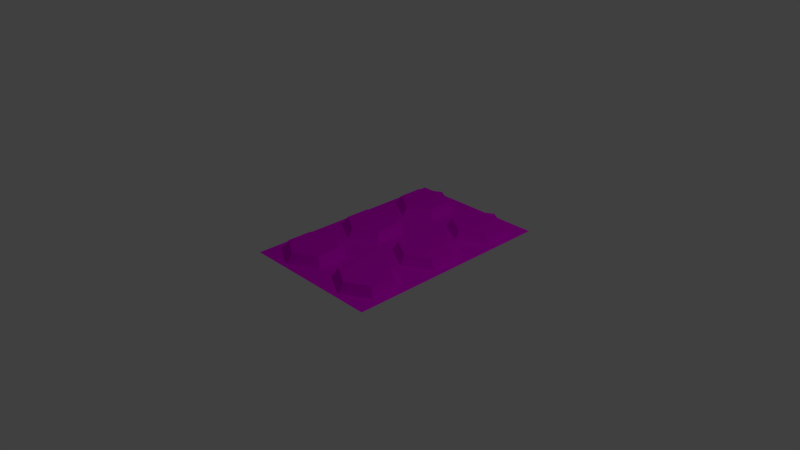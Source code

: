 # Source: pilulas01.blend  (saved by Blender 2.79.0; exported with 4.5.12 LTS)
import bpy
from mathutils import Matrix  # noqa: F401  (used for matrix-valued properties, if any)

bpy.ops.wm.read_factory_settings(use_empty=True)
scene = bpy.context.scene
scene.name = 'Scene'

# ---- collections
col_collection_1 = bpy.data.collections.new('Collection 1'); scene.collection.children.link(col_collection_1)

# ---- images (referenced by path relative to the original .blend; pixels are not part of the script)
import os
ASSET_DIR = os.environ.get("B2B_ASSET_DIR", "")  # directory of the original .blend (textures are referenced by path, not embedded)
HERE = os.path.dirname(os.path.abspath(__file__))  # packed textures are extracted next to this script under _unpacked/

def load_image(name, relpath, width, height, colorspace="sRGB"):
    """Load a texture the original file referenced (path relative to the .blend, or extracted next to this script)."""
    p = next((c for c in (os.path.join(HERE, relpath), os.path.join(ASSET_DIR, relpath)) if relpath and os.path.exists(c)), "")
    if p:
        img = bpy.data.images.load(p, check_existing=True)
        img.name = name
    else:  # same state as the original file: an image datablock whose file is absent (Cycles renders it pink)
        img = bpy.data.images.new(name, width, height)
        img.source = "FILE"
        img.filepath = "//" + (relpath or name)
    img.colorspace_settings.name = colorspace
    return img
img_color_palete_png_001 = load_image('color_palete.png.001', 'color_palete.png', 1024, 1024, 'sRGB')

# ---- materials (node trees are filled in below, after node groups)
mat_pilulas = bpy.data.materials.new('pilulas')
mat_pilulas.alpha_threshold = 0.0
mat_pilulas.roughness = 0.5

# ---- material node trees
mat_pilulas.use_nodes = True; mat_pilulas.node_tree.nodes.clear()
_N = mat_pilulas.node_tree.nodes; _L = mat_pilulas.node_tree.links
n0 = _N.new('ShaderNodeOutputMaterial'); n0.name = 'Material Output'; n0.location = (300, 300)
n1 = _N.new('ShaderNodeBsdfDiffuse'); n1.name = 'Diffuse BSDF'; n1.location = (10, 300)
n2 = _N.new('ShaderNodeTexImage'); n2.name = 'Image Texture'; n2.location = (-180, 300)
n2.width = 140
n2.image = img_color_palete_png_001
_L.new(n1.outputs[0], n0.inputs[0])
_L.new(n2.outputs[0], n1.inputs[0])
n0.is_active_output = True

# ---- world
world_world = bpy.data.worlds.new('World'); scene.world = world_world
world_world.color = (0.05088, 0.05088, 0.05088)
world_world.use_sun_shadow = False
world_world.sun_shadow_jitter_overblur = 0.0
world_world.cycles.sampling_method = 'MANUAL'

# ---- cameras
cam_camera = bpy.data.cameras.new('Camera')
cam_camera.clip_end = 100.0
cam_camera.lens = 35.0
cam_camera.sensor_width = 32.0
cam_camera.sensor_height = 18.0
cam_camera.ortho_scale = 7.314
cam_camera.dof.focus_distance = 0.0

# ---- lights
light_lamp = bpy.data.lights.new('Lamp', 'POINT')
light_lamp.transmission_factor = 0.0
light_lamp.cutoff_distance = 30.0
light_lamp.energy = 100.0
light_lamp.shadow_buffer_clip_start = 1.001
light_lamp.shadow_soft_size = 0.1
light_lamp.shadow_maximum_resolution = 0.006
light_lamp.use_absolute_resolution = True

# ---- meshes
me_plane_003 = bpy.data.meshes.new('Plane.003')
me_plane_003.from_pydata([(-1.0, -1.0, 0.0), (1.0, -1.0, 0.0), (-1.0, 2.0, 0.0), (1.0, 2.0, 0.0), (-0.8047, -0.6759, 0.1352), (-0.8694, -0.7133, 0.0), (-0.5, -0.8519, 0.1352), (-0.5, -0.9266, 0.0), (-0.1953, -0.6759, 0.1352), (-0.1306, -0.7133, 0.0), (-0.1953, -0.3241, 0.1352), (-0.1306, -0.2867, 0.0), (-0.5, -0.1481, 0.1352), (-0.5, -0.0734, 0.0), (0.1306, -0.7133, 0.0), (0.1953, -0.6759, 0.1352), (-0.8694, -0.2867, 0.0), (-0.8047, -0.3241, 0.1352), (0.5, -0.8519, 0.1352), (0.5, -0.9266, 0.0), (0.8047, -0.6759, 0.1352), (0.8694, -0.7133, 0.0), (0.8047, -0.3241, 0.1352), (0.8694, -0.2867, 0.0), (0.5, -0.1481, 0.1352), (0.5, -0.0734, 0.0), (0.1306, -0.2867, 0.0), (0.1953, -0.3241, 0.1352), (-0.8047, 0.3241, 0.1352), (-0.8694, 0.2867, 0.0), (-0.5, 0.1481, 0.1352), (-0.5, 0.0734, 0.0), (-0.1953, 0.3241, 0.1352), (-0.1306, 0.2867, 0.0), (-0.1953, 0.6759, 0.1352), (-0.1306, 0.7133, 0.0), (-0.5, 0.8519, 0.1352), (-0.5, 0.9266, 0.0), (0.1306, 0.2867, 0.0), (0.1953, 0.3241, 0.1352), (-0.8694, 0.7133, 0.0), (-0.8047, 0.6759, 0.1352), (0.5, 0.1481, 0.1352), (0.5, 0.0734, 0.0), (0.8047, 0.3241, 0.1352), (0.8694, 0.2867, 0.0), (0.8047, 0.6759, 0.1352), (0.8694, 0.7133, 0.0), (0.5, 0.8519, 0.1352), (0.5, 0.9266, 0.0), (0.1306, 0.7133, 0.0), (0.1953, 0.6759, 0.1352), (-0.8047, 1.324, 0.1352), (-0.8694, 1.287, 0.0), (-0.5, 1.148, 0.1352), (-0.5, 1.073, 0.0), (-0.1953, 1.324, 0.1352), (-0.1306, 1.287, 0.0), (-0.1953, 1.676, 0.1352), (-0.1306, 1.713, 0.0), (-0.5, 1.852, 0.1352), (-0.5, 1.927, 0.0), (0.1306, 1.287, 0.0), (0.1953, 1.324, 0.1352), (-0.8694, 1.713, 0.0), (-0.8047, 1.676, 0.1352), (0.5, 1.148, 0.1352), (0.5, 1.073, 0.0), (0.8047, 1.324, 0.1352), (0.8694, 1.287, 0.0), (0.8047, 1.676, 0.1352), (0.8694, 1.713, 0.0), (0.5, 1.852, 0.1352), (0.5, 1.927, 0.0), (0.1306, 1.713, 0.0), (0.1953, 1.676, 0.1352)], [], [(0, 1, 3, 2), (35, 34, 32, 33), (19, 18, 15, 14), (11, 10, 8, 9), (42, 44, 46, 48, 51, 39), (18, 20, 22, 24, 27, 15), (13, 12, 10, 11), (37, 36, 34, 35), (26, 27, 24, 25), (9, 8, 6, 7), (21, 20, 18, 19), (43, 42, 39, 38), (7, 6, 4, 5), (25, 24, 22, 23), (23, 22, 20, 21), (5, 4, 17, 16), (14, 15, 27, 26), (50, 51, 48, 49), (16, 17, 12, 13), (6, 8, 10, 12, 17, 4), (33, 32, 30, 31), (45, 44, 42, 43), (31, 30, 28, 29), (49, 48, 46, 47), (47, 46, 44, 45), (29, 28, 41, 40), (38, 39, 51, 50), (40, 41, 36, 37), (30, 32, 34, 36, 41, 28), (59, 58, 56, 57), (66, 68, 70, 72, 75, 63), (61, 60, 58, 59), (67, 66, 63, 62), (74, 75, 72, 73), (57, 56, 54, 55), (69, 68, 66, 67), (55, 54, 52, 53), (73, 72, 70, 71), (71, 70, 68, 69), (53, 52, 65, 64), (62, 63, 75, 74), (64, 65, 60, 61), (54, 56, 58, 60, 65, 52)])
_uv = me_plane_003.uv_layers.new(name='UVMap')
_uv.uv.foreach_set('vector', [0.6649, 0.9418, 0.7027, 0.9418, 0.7027, 0.9797, 0.6649, 0.9797, 0.7306, 0.9285, 0.7685, 0.9285, 0.7685, 0.9663, 0.7306, 0.9663, 0.7306, 0.9285, 0.7685, 0.9285, 0.7685, 0.9663, 0.7306, 0.9663, 0.7306, 0.9285, 0.7685, 0.9285, 0.7685, 0.9663, 0.7306, 0.9663, 0.7495, 0.9663, 0.7659, 0.9569, 0.7659, 0.9379, 0.7495, 0.9285, 0.7331, 0.9379, 0.7331, 0.9569, 0.7495, 0.9663, 0.7659, 0.9569, 0.7659, 0.9379, 0.7495, 0.9285, 0.7331, 0.9379, 0.7331, 0.9569, 0.7306, 0.9285, 0.7685, 0.9285, 0.7685, 0.9663, 0.7306, 0.9663, 0.7306, 0.9285, 0.7685, 0.9285, 0.7685, 0.9663, 0.7306, 0.9663, 0.7306, 0.9285, 0.7685, 0.9285, 0.7685, 0.9663, 0.7306, 0.9663, 0.7306, 0.9285, 0.7685, 0.9285, 0.7685, 0.9663, 0.7306, 0.9663, 0.7306, 0.9285, 0.7685, 0.9285, 0.7685, 0.9663, 0.7306, 0.9663, 0.7306, 0.9285, 0.7685, 0.9285, 0.7685, 0.9663, 0.7306, 0.9663, 0.7306, 0.9285, 0.7685, 0.9285, 0.7685, 0.9663, 0.7306, 0.9663, 0.7306, 0.9285, 0.7685, 0.9285, 0.7685, 0.9663, 0.7306, 0.9663, 0.7306, 0.9285, 0.7685, 0.9285, 0.7685, 0.9663, 0.7306, 0.9663, 0.7306, 0.9285, 0.7685, 0.9285, 0.7685, 0.9663, 0.7306, 0.9663, 0.7306, 0.9285, 0.7685, 0.9285, 0.7685, 0.9663, 0.7306, 0.9663, 0.7306, 0.9285, 0.7685, 0.9285, 0.7685, 0.9663, 0.7306, 0.9663, 0.7306, 0.9285, 0.7685, 0.9285, 0.7685, 0.9663, 0.7306, 0.9663, 0.7495, 0.9663, 0.7659, 0.9569, 0.7659, 0.9379, 0.7495, 0.9285, 0.7331, 0.9379, 0.7331, 0.9569, 0.7306, 0.9285, 0.7685, 0.9285, 0.7685, 0.9663, 0.7306, 0.9663, 0.7306, 0.9285, 0.7685, 0.9285, 0.7685, 0.9663, 0.7306, 0.9663, 0.7306, 0.9285, 0.7685, 0.9285, 0.7685, 0.9663, 0.7306, 0.9663, 0.7306, 0.9285, 0.7685, 0.9285, 0.7685, 0.9663, 0.7306, 0.9663, 0.7306, 0.9285, 0.7685, 0.9285, 0.7685, 0.9663, 0.7306, 0.9663, 0.7306, 0.9285, 0.7685, 0.9285, 0.7685, 0.9663, 0.7306, 0.9663, 0.7306, 0.9285, 0.7685, 0.9285, 0.7685, 0.9663, 0.7306, 0.9663, 0.7306, 0.9285, 0.7685, 0.9285, 0.7685, 0.9663, 0.7306, 0.9663, 0.7495, 0.9663, 0.7659, 0.9569, 0.7659, 0.9379, 0.7495, 0.9285, 0.7331, 0.9379, 0.7331, 0.9569, 0.7306, 0.9285, 0.7685, 0.9285, 0.7685, 0.9663, 0.7306, 0.9663, 0.7495, 0.9663, 0.7659, 0.9569, 0.7659, 0.9379, 0.7495, 0.9285, 0.7331, 0.9379, 0.7331, 0.9569, 0.7306, 0.9285, 0.7685, 0.9285, 0.7685, 0.9663, 0.7306, 0.9663, 0.7306, 0.9285, 0.7685, 0.9285, 0.7685, 0.9663, 0.7306, 0.9663, 0.7306, 0.9285, 0.7685, 0.9285, 0.7685, 0.9663, 0.7306, 0.9663, 0.7306, 0.9285, 0.7685, 0.9285, 0.7685, 0.9663, 0.7306, 0.9663, 0.7306, 0.9285, 0.7685, 0.9285, 0.7685, 0.9663, 0.7306, 0.9663, 0.7306, 0.9285, 0.7685, 0.9285, 0.7685, 0.9663, 0.7306, 0.9663, 0.7306, 0.9285, 0.7685, 0.9285, 0.7685, 0.9663, 0.7306, 0.9663, 0.7306, 0.9285, 0.7685, 0.9285, 0.7685, 0.9663, 0.7306, 0.9663, 0.7306, 0.9285, 0.7685, 0.9285, 0.7685, 0.9663, 0.7306, 0.9663, 0.7306, 0.9285, 0.7685, 0.9285, 0.7685, 0.9663, 0.7306, 0.9663, 0.7306, 0.9285, 0.7685, 0.9285, 0.7685, 0.9663, 0.7306, 0.9663, 0.7495, 0.9663, 0.7659, 0.9569, 0.7659, 0.9379, 0.7495, 0.9285, 0.7331, 0.9379, 0.7331, 0.9569])
me_plane_003.materials.append(mat_pilulas)
me_plane_003.use_remesh_preserve_volume = False
me_plane_003.use_remesh_preserve_attributes = False
me_plane_003.use_mirror_vertex_groups = False
me_plane_003.update()
me_plane = bpy.data.meshes.new('Plane')
me_plane.from_pydata([], [], [])
me_plane.use_remesh_preserve_volume = False
me_plane.use_remesh_preserve_attributes = False
me_plane.use_mirror_vertex_groups = False
me_plane.update()

# ---- objects
ob_plane_001 = bpy.data.objects.new('Plane.001', me_plane_003)
ob_plane = bpy.data.objects.new('Plane', me_plane)
ob_lamp = bpy.data.objects.new('Lamp', light_lamp)
ob_camera = bpy.data.objects.new('Camera', cam_camera)

# ---- transforms, parenting, visibility, modifiers, constraints
ob_plane_001.location = (0.0, 0.0, 0.0)
ob_plane_001.lineart.crease_threshold = 0.0
ob_plane.location = (0.0, 0.0, 0.0)
ob_plane.scale = (0.6308, 0.6308, 0.6308)
ob_plane.lineart.crease_threshold = 0.0
ob_lamp.location = (4.076, 1.005, 5.904)
ob_lamp.rotation_euler = (0.6503, 0.05522, 1.866)
ob_lamp.lock_rotations_4d = False
ob_lamp.empty_display_type = 'ARROWS'
ob_lamp.color = (0.0, 0.0, 0.0, 0.0)
ob_lamp.lineart.crease_threshold = 0.0
ob_camera.location = (7.481, -6.508, 5.344)
ob_camera.rotation_euler = (1.109, 0.0, 0.8149)
ob_camera.lock_rotations_4d = False
ob_camera.empty_display_type = 'ARROWS'
ob_camera.color = (0.0, 0.0, 0.0, 0.0)
ob_camera.display_type = 'WIRE'
ob_camera.lineart.crease_threshold = 0.0

# ---- collection membership
col_collection_1.objects.link(ob_plane_001)
col_collection_1.objects.link(ob_plane)
col_collection_1.objects.link(ob_lamp)
col_collection_1.objects.link(ob_camera)

# ---- scene / render settings (as saved in the file)
scene.camera = ob_camera
scene.frame_start = 1; scene.frame_end = 250; scene.frame_set(2)
scene.render.engine = 'CYCLES'
scene.render.resolution_percentage = 50
scene.render.dither_intensity = 0.0
scene.cycles.use_denoising = False
scene.cycles.samples = 128
scene.cycles.sampling_pattern = 'TABULATED_SOBOL'
scene.cycles.use_adaptive_sampling = False
scene.cycles.use_light_tree = False
scene.cycles.blur_glossy = 0.0
scene.cycles.sample_clamp_indirect = 0.0
scene.view_settings.view_transform = 'Standard'
bpy.context.view_layer.update()
